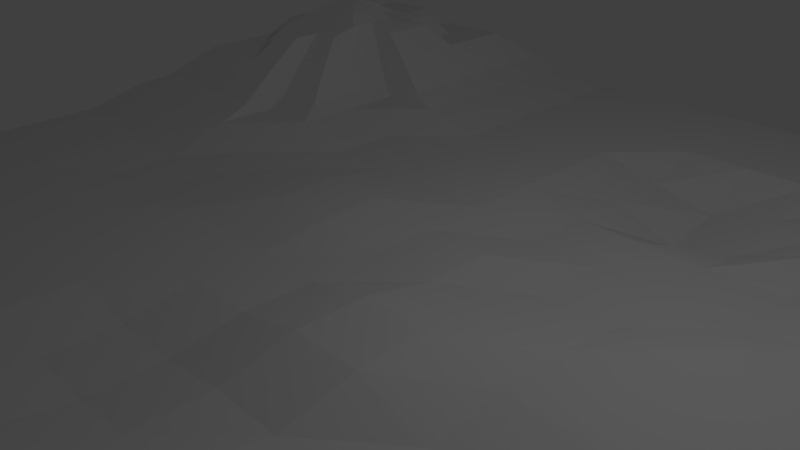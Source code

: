 # Source: gameboard1.blend  (saved by Blender 2.71.0; exported with 4.5.12 LTS)
import bpy
from mathutils import Matrix  # noqa: F401  (used for matrix-valued properties, if any)

bpy.ops.wm.read_factory_settings(use_empty=True)
scene = bpy.context.scene
scene.name = 'Scene'

# ---- collections
col_collection_1 = bpy.data.collections.new('Collection 1'); scene.collection.children.link(col_collection_1)

# ---- world
world_world = bpy.data.worlds.new('World'); scene.world = world_world
world_world.color = (0.05088, 0.05088, 0.05088)
world_world.use_sun_shadow = False
world_world.sun_shadow_jitter_overblur = 0.0
world_world.cycles.sampling_method = 'MANUAL'
world_world.cycles.sample_map_resolution = 256

# ---- cameras
cam_camera = bpy.data.cameras.new('Camera')
cam_camera.clip_end = 100.0
cam_camera.lens = 35.0
cam_camera.sensor_width = 32.0
cam_camera.sensor_height = 18.0
cam_camera.ortho_scale = 7.314
cam_camera.dof.focus_distance = 0.0
cam_camera.dof.aperture_fstop = 128.0

# ---- lights
light_lamp = bpy.data.lights.new('Lamp', 'POINT')
light_lamp.transmission_factor = 0.0
light_lamp.cutoff_distance = 30.0
light_lamp.energy = 100.0
light_lamp.shadow_buffer_clip_start = 1.001
light_lamp.shadow_soft_size = 0.1
light_lamp.shadow_maximum_resolution = 0.006
light_lamp.use_absolute_resolution = True
light_lamp.cycles.use_multiple_importance_sampling = False

# ---- meshes
me_plane = bpy.data.meshes.new('Plane')
me_plane.from_pydata([(-1.0, -1.0, 0.0), (1.0, -1.0, 0.02893), (-1.0, 1.0, 0.03115), (1.0, 1.0, 0.0), (-1.0, 0.0, 0.0), (0.0, -1.0, 0.0), (1.0, 0.0, 0.0), (0.0, 1.0, 0.0), (0.0, 0.0, 0.0), (-1.0, -0.5, 0.0), (0.5, -1.0, 0.02893), (1.0, 0.5, 0.0), (-0.5, 1.0, 0.03115), (-1.0, 0.5, 0.03115), (-0.5, -1.0, 0.0), (1.0, -0.5, 0.02893), (0.5, 1.0, 0.0), (0.0, 0.5, 0.0), (0.0, -0.5, -0.02058), (-0.5, 0.0, -0.01225), (0.5, 0.0, 0.0), (0.5, 0.5, 0.0), (-0.5, 0.5, 0.03115), (-0.5, -0.5, 0.0), (0.9731, -0.4236, 0.1175), (-1.0, -0.75, 0.0), (0.75, -1.0, 0.02893), (1.0, 0.75, 0.0), (-0.75, 1.0, 0.03115), (-1.0, 0.75, 0.03115), (-0.75, -1.0, 0.0), (1.0, -0.75, 0.02893), (0.75, 1.0, 0.0), (0.0, 0.75, 0.0), (0.0, -0.75, 0.0), (-0.75, 0.0, 0.0), (0.25, 0.0, 0.0), (-1.0, -0.25, 0.0), (0.25, -1.0, 0.02893), (1.0, 0.25, 0.0), (-0.25, 1.0, 0.0), (-1.0, 0.25, 0.03115), (-0.25, -1.0, 0.0), (1.0, -0.25, 0.02893), (0.25, 1.0, 0.0), (0.0, 0.25, 0.0), (0.0, -0.25, 0.0), (-0.25, 0.0, 0.01792), (0.75, 0.0, 0.0), (0.5, 0.75, 0.0), (0.5, 0.25, -0.02242), (0.25, 0.5, -0.07906), (0.75, 0.5, 0.0), (-0.8975, 0.6138, 0.1152), (-0.5, 0.25, 0.03115), (-0.6565, 0.8549, 0.1152), (-0.25, 0.5, 0.0), (-0.5, -0.25, 0.0), (-0.5, -0.75, 0.0), (-0.75, -0.5, 0.0), (-0.25, -0.5, 0.0), (0.5, -0.25, -0.01482), (0.4655, -0.9312, 0.1175), (0.25, -0.5, 0.02893), (0.9731, -0.6267, 0.1175), (0.75, 0.75, 0.0), (-0.25, 0.75, 0.0), (-0.25, -0.25, 0.0), (0.75, -0.25, 0.02893), (0.25, 0.75, 0.0), (0.25, 0.25, -0.02242), (0.75, 0.25, 0.0), (-0.4958, 0.5335, 0.1152), (-0.7492, 0.5878, 0.1997), (-0.25, 0.25, 0.0), (-0.75, -0.25, 0.0), (-0.7561, -0.5304, 0.06654), (-0.25, -0.75, 0.0), (0.25, -0.25, 0.02875), (0.6686, -0.9312, 0.1175), (0.6686, -0.5251, 0.1175), (-1.0, -0.875, 0.0), (0.875, -1.0, 0.02893), (1.0, 0.875, 0.0), (-0.875, 1.0, 0.03115), (-1.0, 0.875, 0.03115), (-0.875, -1.0, 0.0), (1.0, -0.875, 0.02893), (0.875, 1.0, 0.0), (0.0, 0.875, 0.0), (0.0, -0.875, 0.0), (-0.875, 0.0, 0.0), (0.125, 0.0, 0.0), (-1.0, -0.125, 0.0), (0.125, -1.0, 0.02893), (1.0, 0.125, 0.0), (-0.125, 1.0, 0.0), (-1.0, 0.125, 0.03115), (-0.125, -1.0, 0.0), (1.0, -0.125, 0.02893), (0.125, 1.0, 0.0), (0.0, 0.125, 0.0), (0.0, -0.125, 0.0), (-0.125, 0.0, 0.01792), (0.875, 0.0, 0.0), (0.5, 0.875, 0.0), (0.5, 0.125, 0.0), (0.125, 0.5, -0.03158), (0.625, 0.5, 0.0), (-0.5761, 0.7745, 0.1152), (-0.5, 0.125, 0.0), (-0.8975, 0.2924, 0.1152), (-0.375, 0.5, 0.03115), (-0.5, -0.125, -0.01225), (-0.5, -0.875, 0.0), (-0.875, -0.5, 0.0), (-0.375, -0.5, 0.0), (0.5, -0.125, 0.0), (0.567, -0.8297, 0.1175), (0.125, -0.5, 0.0), (0.9731, -0.2205, 0.1175), (-1.0, -0.625, 0.0), (0.625, -1.0, 0.02893), (1.0, 0.625, 0.0), (-0.625, 1.0, 0.03115), (-1.0, 0.625, 0.03115), (-0.625, -1.0, 0.0), (1.0, -0.625, 0.02893), (0.625, 1.0, 0.0), (0.0, 0.625, 0.0), (0.0, -0.625, 0.0), (-0.625, 0.0, -0.01225), (0.375, 0.0, 0.0), (-1.0, -0.375, 0.0), (0.375, -1.0, 0.02893), (1.0, 0.375, 0.0), (-0.375, 1.0, 0.03115), (-1.0, 0.375, 0.03115), (-0.375, -1.0, 0.0), (1.0, -0.375, 0.02893), (0.375, 1.0, 0.0), (0.0, 0.375, 0.0), (0.0, -0.375, -0.02058), (-0.375, 0.0, 0.0), (0.625, 0.0, 0.0), (0.5, 0.625, 0.0), (0.5, 0.375, -0.02242), (0.375, 0.5, -0.04747), (0.875, 0.5, 0.0), (-0.8975, 0.7745, 0.1152), (-0.5, 0.375, 0.03115), (-0.8172, 0.8549, 0.1152), (-0.125, 0.5, 0.0), (-0.5, -0.375, 0.0), (-0.5, -0.625, 0.0), (-0.625, -0.5, 0.0), (-0.125, -0.5, -0.02058), (0.5, -0.375, 0.01411), (0.2624, -0.9312, 0.1175), (0.375, -0.5, 0.02893), (0.9731, -0.8297, 0.1175), (0.75, 0.875, 0.0), (0.75, 0.625, 0.0), (0.625, 0.75, 0.0), (0.875, 0.75, 0.0), (-0.25, 0.875, 0.0), (-0.25, 0.625, 0.0), (-0.375, 0.75, 0.03115), (-0.125, 0.75, 0.0), (-0.25, -0.125, 0.0), (-0.25, -0.375, 0.0), (-0.375, -0.25, 0.0), (-0.125, -0.25, 0.0), (0.75, -0.125, 0.02893), (0.8716, -0.9312, 0.1175), (0.625, -0.25, 0.02893), (0.7701, -0.7282, 0.1175), (0.25, 0.875, 0.0), (0.25, 0.625, -0.05664), (0.125, 0.75, 0.0), (0.375, 0.75, 0.0), (0.25, 0.375, -0.02242), (0.25, 0.125, -0.02242), (0.125, 0.25, -0.02242), (0.375, 0.25, -0.02242), (0.75, 0.375, 0.0), (0.75, 0.125, 0.0), (0.625, 0.25, 0.0), (0.875, 0.25, 0.0), (-0.7368, 0.3728, 0.1152), (-0.6822, 0.5207, 0.1997), (-0.7157, 0.5207, 0.1997), (-0.5761, 0.3728, 0.1152), (-0.5761, 0.6942, 0.1152), (-0.75, 0.125, 0.03115), (-0.8975, 0.3728, 0.1152), (-0.625, 0.25, 0.03115), (-0.25, 0.375, 0.0), (-0.25, 0.125, 0.01792), (-0.375, 0.25, 0.0), (-0.125, 0.25, 0.0), (-0.75, -0.125, 0.0), (-0.75, -0.375, 0.0), (-0.875, -0.25, 0.0), (-0.625, -0.25, 0.0), (-0.7561, -0.9655, 0.06654), (-0.9736, -0.748, 0.06654), (-0.5385, -0.9655, 0.06654), (-0.625, -0.75, 0.0), (-0.25, -0.625, 0.0), (-0.25, -0.875, 0.0), (-0.375, -0.75, 0.0), (-0.125, -0.75, 0.0), (0.25, -0.125, 0.02875), (0.25, -0.375, 0.0), (0.125, -0.25, 0.02875), (0.375, -0.25, -0.01482), (0.25, -0.625, 0.02893), (0.364, -0.7282, 0.1175), (0.125, -0.75, 0.02893), (0.7701, -0.3221, 0.1175), (0.7701, -0.5251, 0.1175), (0.364, -0.5251, 0.1175), (0.567, -0.7282, 0.1175), (0.9731, -0.3221, 0.1175), (0.875, 0.875, 0.0), (-0.125, 0.875, 0.0), (-0.125, -0.125, 0.0), (0.875, -0.125, 0.02893), (0.375, 0.875, 0.0), (0.375, 0.375, -0.02242), (0.875, 0.375, 0.0), (-0.8975, 0.6942, 0.1152), (-0.7368, 0.8549, 0.1152), (-0.125, 0.375, 0.0), (-0.625, -0.125, -0.01225), (-0.625, -0.625, 0.0), (-0.125, -0.625, 0.0), (0.375, -0.125, 0.0), (0.364, -0.9312, 0.1175), (0.9731, -0.9312, 0.1175), (0.625, 0.875, 0.0), (0.625, 0.625, 0.0), (0.875, 0.625, 0.0), (-0.375, 0.875, 0.03115), (-0.375, 0.625, 0.03115), (-0.125, 0.625, 0.0), (-0.375, -0.125, 0.0), (-0.375, -0.375, 0.0), (-0.125, -0.375, -0.02058), (0.625, -0.125, 0.0), (0.625, -0.375, 0.02893), (0.567, -0.9312, 0.1175), (0.125, 0.875, 0.0), (0.125, 0.625, -0.03158), (0.375, 0.625, -0.02505), (0.125, 0.375, -0.02242), (0.125, 0.125, 0.0), (0.375, 0.125, -0.02242), (0.625, 0.375, 0.0), (0.625, 0.125, 0.0), (0.875, 0.125, 0.0), (-0.5761, 0.5335, 0.1152), (-0.8975, 0.5335, 0.1152), (-0.5761, 0.8549, 0.1152), (-0.8975, 0.8549, 0.1152), (-0.875, 0.125, 0.03115), (-0.625, 0.125, 0.03115), (-0.375, 0.375, 0.0), (-0.375, 0.125, 0.0), (-0.125, 0.125, 0.01792), (-0.875, -0.125, 0.0), (-0.875, -0.375, 0.0), (-0.625, -0.375, 0.0), (-0.9736, -0.9655, 0.06654), (-0.9736, -0.5304, 0.06654), (-0.625, -0.875, 0.0), (-0.375, -0.625, 0.0), (-0.375, -0.875, 0.0), (-0.125, -0.875, 0.0), (0.125, -0.125, 0.02875), (0.125, -0.375, 0.0), (0.375, -0.375, 0.01411), (0.125, -0.625, 0.02893), (0.125, -0.875, 0.02893), (0.9731, -0.5251, 0.1175), (0.567, -0.5251, 0.1175), (0.7701, -0.9312, 0.1175), (0.9731, -0.7282, 0.1175), (-0.9552, 0.9366, 0.0533), (-0.5332, 0.9366, 0.0533), (-0.9552, 0.5146, 0.0533), (-0.5332, 0.5146, 0.0533), (-0.7442, 0.9366, 0.0533), (-0.9552, 0.7256, 0.0533), (-0.9552, 0.3036, 0.0533), (-0.5504, 0.6657, 0.1619), (-0.5332, 0.3036, 0.0533), (-0.6941, 0.5515, 0.2125), (-0.6098, 0.4874, 0.1767), (-0.6098, 0.6063, 0.1767), (-0.8497, 0.9366, 0.0533), (-0.9552, 0.8311, 0.0533), (-0.9552, 0.1981, 0.0533), (-0.8476, 0.4874, 0.1619), (-0.8476, 0.5468, 0.1619), (-0.4277, 0.5146, 0.0533), (-0.6387, 0.9366, 0.0533), (-0.9552, 0.6201, 0.0533), (-0.4277, 0.9366, 0.0533), (-0.9552, 0.4091, 0.0533), (-0.6098, 0.5468, 0.1767), (-0.5332, 0.4091, 0.0533), (-0.7287, 0.7846, 0.1619), (-0.4277, 0.7256, 0.0533), (-0.8476, 0.6657, 0.1619), (-0.6098, 0.6657, 0.1619), (-0.6098, 0.428, 0.1619), (-0.7134, 0.5707, 0.2125), (-0.7287, 0.6657, 0.1767), (-0.7442, 0.1981, 0.0533), (-0.7287, 0.428, 0.1619), (-0.6387, 0.3036, 0.0533), (-0.7881, 0.7846, 0.1619), (-0.6098, 0.7252, 0.1619), (-0.4277, 0.8311, 0.0533), (-0.4277, 0.6201, 0.0533), (-0.7881, 0.5468, 0.1767), (-0.5504, 0.5468, 0.1619), (-0.6692, 0.7846, 0.1619), (-0.8476, 0.6063, 0.1619), (-0.8497, 0.1981, 0.0533), (-0.6387, 0.1981, 0.0533), (-0.4958, 0.8549, 0.1152), (-0.8975, 0.4531, 0.1152), (-0.6822, 0.6213, 0.1997), (-0.5761, 0.4531, 0.1152), (-0.7157, 0.5878, 0.1997), (-0.4958, 0.6942, 0.1152), (-0.7492, 0.5543, 0.1997), (-0.7157, 0.6213, 0.1997), (-0.8172, 0.6942, 0.1152), (-1.0, -0.5, 0.04574), (-0.6487, 0.5543, 0.1997), (-0.7368, 0.2924, 0.1152), (-0.8172, 0.3728, 0.1152), (-0.6565, 0.3728, 0.1152), (-0.6565, 0.7745, 0.1152), (-0.6487, 0.5878, 0.1997), (-0.4958, 0.7745, 0.1152), (-0.4958, 0.6138, 0.1152), (-0.8172, 0.7745, 0.1152), (-0.6487, 0.5207, 0.1997), (-1.0, -1.0, 0.04574), (-0.8172, 0.4531, 0.1152), (-0.8172, 0.2924, 0.1152), (-0.6565, 0.2924, 0.1152), (-0.7287, 0.7252, 0.1619), (-0.7287, 0.6063, 0.1767), (-0.7881, 0.6657, 0.1619), (-0.6692, 0.6657, 0.1767), (-0.7287, 0.4874, 0.1767), (-0.7287, 0.3685, 0.1619), (-0.7881, 0.428, 0.1619), (-0.6692, 0.428, 0.1619), (-0.6692, 0.7252, 0.1619), (-0.6692, 0.4874, 0.1767), (-0.5504, 0.6063, 0.1619), (-0.7881, 0.7252, 0.1619), (-0.7881, 0.6063, 0.1767), (-0.6692, 0.6063, 0.1767), (-0.7881, 0.4874, 0.1767), (-0.6692, 0.3685, 0.1619), (-0.6822, 0.5878, 0.1997), (-0.7492, 0.5207, 0.1997), (-0.7038, 0.5515, 0.2125), (-0.6941, 0.5803, 0.2125), (-0.7038, 0.5707, 0.2125), (-0.7134, 0.5611, 0.2125), (-0.7038, 0.5803, 0.2125), (-0.7038, 0.5611, 0.2125), (-0.6845, 0.5611, 0.2125), (-0.6845, 0.5707, 0.2125), (-0.6845, 0.5515, 0.2125), (-0.6941, 0.5611, 0.2125), (-0.6941, 0.5707, 0.2125), (-0.7134, 0.5515, 0.2125), (-0.5, -1.0, 0.04574), (-1.0, -0.75, 0.04574), (-0.75, -1.0, 0.04574), (-0.75, -0.5, 0.04574), (0.9732, -0.7284, 0.06604), (-1.0, -0.875, 0.04574), (-0.875, -1.0, 0.04574), (-0.5, -0.875, 0.04574), (-0.875, -0.5, 0.04574), (-1.0, -0.625, 0.04574), (-0.625, -1.0, 0.04574), (-1.0, -0.375, 0.04574), (-0.625, -0.5, 0.04574), (0.7702, -0.9315, 0.06604), (0.9732, -0.5254, 0.06604), (-0.625, -0.75, 0.04574), (-0.625, -0.625, 0.04574), (-0.875, -0.375, 0.04574), (0.5671, -0.9315, 0.06604), (0.9732, -0.9315, 0.06604), (-0.625, -0.875, 0.04574), (-0.7561, -0.748, 0.06654), (-0.9736, -0.8567, 0.06654), (-0.8649, -0.9655, 0.06654), (-0.5385, -0.8567, 0.06654), (-0.8649, -0.5304, 0.06654), (-0.9736, -0.6392, 0.06654), (-0.6473, -0.9655, 0.06654), (-0.9736, -0.4217, 0.06654), (-0.6473, -0.5304, 0.06654), (-0.7561, -0.6392, 0.06654), (-0.7561, -0.8567, 0.06654), (-0.8649, -0.748, 0.06654), (-0.6473, -0.748, 0.06654), (-0.6473, -0.6392, 0.06654), (-0.8649, -0.4217, 0.06654), (-0.8649, -0.6392, 0.06654), (-0.8649, -0.8567, 0.06654), (-0.6473, -0.8567, 0.06654), (0.3641, -0.9315, 0.06604), (0.9732, -0.3223, 0.06604), (0.3641, -0.5254, 0.06604), (0.7702, -0.3223, 0.06604), (0.8717, -0.9315, 0.06604), (0.9732, -0.83, 0.06604), (0.2625, -0.9315, 0.06604), (0.9732, -0.2208, 0.06604), (0.6686, -0.9315, 0.06604), (0.9732, -0.6269, 0.06604), (0.4656, -0.9315, 0.06604), (0.9732, -0.4238, 0.06604), (0.5671, -0.4238, 0.05401), (0.4656, -0.5254, 0.06604), (0.7702, -0.2208, 0.06604), (0.6686, -0.3223, 0.06604), (0.3641, -0.6269, 0.06604), (0.2625, -0.7284, 0.06604), (0.8717, -0.2208, 0.06604), (0.6686, -0.4238, 0.06604), (0.4656, -0.4238, 0.05401), (0.2625, -0.6269, 0.06604), (0.2625, -0.83, 0.06604), (0.567, -0.4236, 0.1055), (0.567, -0.6267, 0.1175), (0.4655, -0.5251, 0.1175), (0.8716, -0.5251, 0.1175), (0.7701, -0.2205, 0.1175), (0.7701, -0.4236, 0.1175), (0.6686, -0.3221, 0.1175), (0.8716, -0.3221, 0.1175), (0.364, -0.6267, 0.1175), (0.364, -0.8297, 0.1175), (0.2624, -0.7282, 0.1175), (0.4655, -0.7282, 0.1175), (0.7701, -0.6267, 0.1175), (0.7701, -0.8297, 0.1175), (0.6686, -0.7282, 0.1175), (0.8716, -0.7282, 0.1175), (0.8716, -0.2205, 0.1175), (0.4655, -0.6267, 0.1175), (0.8716, -0.6267, 0.1175), (0.6686, -0.4236, 0.1175), (0.8716, -0.4236, 0.1175), (0.4655, -0.4236, 0.1055), (0.2624, -0.6267, 0.1175), (0.2624, -0.8297, 0.1175), (0.4655, -0.8297, 0.1175), (0.6686, -0.6267, 0.1175), (0.6686, -0.8297, 0.1175), (0.8716, -0.8297, 0.1175)], [], [(225, 83, 3, 88), (226, 89, 7, 96), (227, 102, 8, 103), (228, 99, 6, 104), (229, 105, 16, 140), (230, 146, 21, 147), (231, 135, 11, 148), (355, 344, 189, 345), (336, 262, 311, 299), (234, 141, 17, 152), (235, 113, 19, 131), (236, 154, 23, 155), (237, 130, 18, 156), (238, 117, 20, 132), (476, 160, 288, 464), (475, 462, 176, 463), (241, 161, 32, 128), (242, 162, 65, 163), (243, 123, 27, 164), (244, 165, 40, 136), (245, 166, 66, 167), (246, 129, 33, 168), (247, 169, 47, 143), (248, 170, 67, 171), (249, 142, 46, 172), (250, 173, 48, 144), (474, 461, 221, 80), (473, 118, 223, 460), (253, 177, 44, 100), (254, 178, 69, 179), (255, 145, 49, 180), (256, 181, 51, 107), (257, 182, 70, 183), (258, 106, 50, 184), (259, 185, 52, 108), (260, 186, 71, 187), (261, 95, 39, 188), (72, 350, 367, 328), (344, 356, 372, 362), (109, 347, 365, 324), (151, 351, 368, 323), (347, 109, 264, 55), (267, 110, 54, 196), (268, 197, 56, 112), (269, 198, 74, 199), (270, 101, 45, 200), (271, 201, 35, 91), (272, 202, 75, 203), (273, 153, 57, 204), (14, 114, 394, 387), (81, 0, 353, 392), (276, 114, 58, 208), (277, 209, 60, 116), (278, 210, 77, 211), (279, 90, 34, 212), (280, 213, 36, 92), (281, 214, 78, 215), (282, 157, 61, 216), (283, 217, 63, 119), (472, 458, 218, 459), (469, 24, 224, 456), (468, 454, 220, 455), (467, 64, 285, 452), (466, 450, 286, 451), (161, 225, 88, 32), (65, 164, 225, 161), (164, 27, 83, 225), (165, 226, 96, 40), (66, 168, 226, 165), (168, 33, 89, 226), (169, 227, 103, 47), (67, 172, 227, 169), (172, 46, 102, 227), (173, 228, 104, 48), (173, 68, 429, 440), (228, 173, 440, 444), (177, 229, 140, 44), (69, 180, 229, 177), (180, 49, 105, 229), (181, 230, 147, 51), (70, 184, 230, 181), (184, 50, 146, 230), (185, 231, 148, 52), (71, 188, 231, 185), (188, 39, 135, 231), (85, 29, 294, 302), (245, 167, 314, 326), (267, 196, 322, 332), (194, 267, 332, 320), (22, 112, 306, 292), (124, 28, 293, 307), (197, 234, 152, 56), (74, 200, 234, 197), (200, 45, 141, 234), (201, 235, 131, 35), (75, 204, 235, 201), (204, 57, 113, 235), (114, 276, 407, 394), (236, 155, 399, 403), (208, 58, 154, 236), (209, 237, 156, 60), (77, 212, 237, 209), (212, 34, 130, 237), (213, 238, 132, 36), (78, 216, 238, 213), (216, 61, 117, 238), (87, 31, 391, 431), (68, 175, 441, 429), (175, 251, 445, 441), (219, 284, 448, 443), (122, 26, 400, 434), (134, 10, 405, 436), (105, 241, 128, 16), (49, 163, 241, 105), (163, 65, 161, 241), (145, 242, 163, 49), (21, 108, 242, 145), (108, 52, 162, 242), (162, 243, 164, 65), (52, 148, 243, 162), (148, 11, 123, 243), (136, 12, 290, 309), (125, 13, 291, 308), (167, 66, 165, 244), (137, 41, 295, 310), (167, 244, 325, 314), (112, 56, 166, 245), (166, 246, 168, 66), (56, 152, 246, 166), (152, 17, 129, 246), (113, 247, 143, 19), (57, 171, 247, 113), (171, 67, 169, 247), (153, 248, 171, 57), (23, 116, 248, 153), (116, 60, 170, 248), (170, 249, 172, 67), (60, 156, 249, 170), (156, 18, 142, 249), (117, 250, 144, 20), (61, 175, 250, 117), (175, 68, 173, 250), (157, 251, 175, 61), (251, 157, 438, 445), (282, 159, 439, 446), (159, 63, 428, 439), (26, 82, 430, 400), (127, 15, 401, 435), (89, 253, 100, 7), (33, 179, 253, 89), (179, 69, 177, 253), (129, 254, 179, 33), (17, 107, 254, 129), (107, 51, 178, 254), (178, 255, 180, 69), (51, 147, 255, 178), (147, 21, 145, 255), (141, 256, 107, 17), (45, 183, 256, 141), (183, 70, 181, 256), (101, 257, 183, 45), (8, 92, 257, 101), (92, 36, 182, 257), (182, 258, 184, 70), (36, 132, 258, 182), (132, 20, 106, 258), (146, 259, 108, 21), (50, 187, 259, 146), (187, 71, 185, 259), (106, 260, 187, 50), (20, 144, 260, 106), (144, 48, 186, 260), (186, 261, 188, 71), (48, 104, 261, 186), (104, 6, 95, 261), (54, 150, 312, 297), (28, 84, 301, 293), (2, 85, 302, 289), (266, 194, 320, 331), (196, 54, 297, 322), (41, 97, 303, 295), (112, 245, 326, 306), (12, 124, 307, 290), (29, 125, 308, 294), (13, 137, 310, 291), (244, 136, 309, 325), (150, 22, 292, 312), (84, 2, 289, 301), (4, 91, 266, 97), (91, 35, 194, 266), (97, 266, 331, 303), (35, 131, 267, 194), (131, 19, 110, 267), (150, 268, 112, 22), (54, 199, 268, 150), (199, 74, 197, 268), (110, 269, 199, 54), (19, 143, 269, 110), (143, 47, 198, 269), (198, 270, 200, 74), (47, 103, 270, 198), (103, 8, 101, 270), (93, 271, 91, 4), (37, 203, 271, 93), (203, 75, 201, 271), (133, 272, 203, 37), (30, 126, 397, 389), (115, 59, 202, 272), (202, 273, 204, 75), (59, 155, 273, 202), (155, 23, 153, 273), (59, 115, 395, 390), (115, 272, 404, 395), (86, 30, 389, 393), (121, 25, 388, 396), (133, 9, 342, 398), (276, 208, 402, 407), (25, 81, 392, 388), (126, 14, 387, 397), (208, 236, 403, 402), (154, 277, 116, 23), (58, 211, 277, 154), (211, 77, 209, 277), (114, 278, 211, 58), (14, 138, 278, 114), (138, 42, 210, 278), (210, 279, 212, 77), (42, 98, 279, 210), (98, 5, 90, 279), (102, 280, 92, 8), (46, 215, 280, 102), (215, 78, 213, 280), (142, 281, 215, 46), (18, 119, 281, 142), (119, 63, 214, 281), (214, 282, 216, 78), (63, 159, 282, 214), (157, 282, 446, 438), (130, 283, 119, 18), (34, 219, 283, 130), (139, 43, 427, 437), (90, 284, 219, 34), (5, 94, 284, 90), (63, 217, 442, 428), (283, 219, 443, 447), (1, 87, 431, 406), (99, 228, 444, 433), (217, 283, 447, 442), (43, 99, 433, 427), (10, 122, 434, 405), (284, 94, 432, 448), (38, 134, 436, 426), (82, 1, 406, 430), (31, 127, 435, 391), (94, 38, 426, 432), (15, 139, 437, 401), (319, 360, 365, 357), (357, 365, 329, 313), (366, 299, 352, 190), (368, 357, 313, 323), (369, 358, 319, 359), (370, 300, 316, 360), (369, 327, 339, 73), (295, 303, 111, 195), (301, 289, 265, 151), (294, 308, 53, 232), (292, 306, 72, 262), (314, 325, 349, 338), (303, 331, 355, 111), (308, 291, 263, 53), (326, 314, 338, 350), (332, 322, 346, 356), (291, 310, 334, 263), (302, 294, 232, 149), (312, 292, 262, 336), (289, 302, 149, 265), (307, 293, 233, 55), (325, 309, 333, 349), (322, 297, 192, 346), (310, 295, 195, 334), (290, 307, 55, 264), (331, 320, 344, 355), (297, 312, 336, 192), (309, 290, 264, 333), (306, 326, 350, 72), (320, 332, 356, 344), (293, 301, 151, 233), (338, 193, 316, 296), (233, 151, 323, 313), (354, 345, 363, 371), (263, 334, 304, 305), (345, 189, 321, 363), (232, 53, 330, 315), (109, 349, 333, 264), (193, 338, 349, 109), (53, 263, 305, 330), (193, 109, 324, 316), (149, 351, 151, 265), (232, 341, 351, 149), (347, 55, 329, 365), (262, 72, 328, 311), (341, 232, 315, 359), (350, 338, 296, 367), (356, 346, 364, 372), (55, 233, 313, 329), (351, 341, 359, 368), (334, 354, 371, 304), (195, 345, 354, 334), (189, 344, 362, 321), (111, 355, 345, 195), (346, 192, 317, 364), (360, 316, 324, 365), (358, 369, 73, 337), (321, 364, 366, 361), (364, 317, 299, 366), (300, 367, 296, 316), (311, 328, 367, 300), (359, 319, 357, 368), (330, 369, 359, 315), (305, 327, 369, 330), (370, 360, 335, 373), (300, 370, 373, 348), (327, 371, 374, 339), (371, 361, 191, 374), (304, 371, 327, 305), (363, 321, 361, 371), (362, 372, 364, 321), (192, 336, 299, 317), (190, 352, 383, 298), (73, 339, 378, 318), (337, 73, 318, 377), (373, 335, 376, 385), (348, 373, 385, 382), (339, 374, 386, 378), (374, 191, 375, 386), (361, 366, 190, 191), (360, 319, 340, 335), (299, 311, 343, 352), (311, 300, 348, 343), (319, 358, 337, 340), (298, 383, 381, 384), (386, 375, 380, 378), (375, 298, 384, 380), (378, 380, 377, 318), (377, 385, 376, 379), (380, 384, 385, 377), (384, 381, 382, 385), (191, 190, 298, 375), (340, 337, 377, 379), (343, 348, 382, 381), (352, 343, 381, 383), (335, 340, 379, 376), (353, 393, 410, 274), (396, 388, 206, 413), (394, 407, 425, 411), (399, 390, 76, 416), (397, 387, 207, 414), (403, 399, 416, 421), (388, 392, 409, 206), (392, 353, 274, 409), (407, 402, 420, 425), (404, 398, 415, 422), (390, 395, 412, 76), (387, 394, 411, 207), (389, 397, 414, 205), (342, 396, 413, 275), (155, 59, 390, 399), (9, 121, 396, 342), (0, 86, 393, 353), (272, 133, 398, 404), (423, 417, 76, 412), (424, 418, 408, 419), (417, 421, 416, 76), (408, 420, 421, 417), (275, 412, 422, 415), (413, 423, 412, 275), (206, 419, 423, 413), (419, 408, 417, 423), (409, 424, 419, 206), (274, 410, 424, 409), (410, 205, 418, 424), (418, 425, 420, 408), (205, 414, 425, 418), (414, 207, 411, 425), (393, 389, 205, 410), (395, 404, 422, 412), (402, 403, 421, 420), (398, 342, 275, 415), (431, 391, 288, 160), (438, 446, 470, 449), (427, 433, 120, 224), (441, 445, 468, 455), (442, 447, 471, 457), (405, 434, 79, 252), (433, 444, 465, 120), (445, 438, 449, 468), (448, 432, 158, 472), (391, 435, 64, 288), (436, 405, 252, 62), (437, 427, 224, 24), (430, 406, 240, 174), (439, 428, 222, 451), (400, 430, 174, 287), (446, 439, 451, 470), (432, 426, 239, 158), (406, 431, 160, 240), (440, 429, 220, 453), (447, 443, 459, 471), (428, 442, 457, 222), (429, 441, 455, 220), (444, 440, 453, 465), (443, 448, 472, 459), (434, 400, 287, 79), (435, 401, 285, 64), (426, 436, 62, 239), (401, 437, 24, 285), (220, 456, 465, 453), (456, 224, 120, 465), (457, 466, 451, 222), (218, 460, 466, 457), (460, 223, 450, 466), (461, 467, 452, 221), (176, 464, 467, 461), (464, 288, 64, 467), (286, 80, 468, 449), (80, 221, 454, 468), (454, 469, 456, 220), (221, 452, 469, 454), (452, 285, 24, 469), (451, 286, 449, 470), (459, 218, 457, 471), (158, 239, 458, 472), (458, 473, 460, 218), (239, 62, 473, 458), (62, 252, 118, 473), (450, 474, 80, 286), (223, 463, 474, 450), (463, 176, 461, 474), (118, 475, 463, 223), (252, 79, 475, 118), (79, 287, 462, 475), (462, 476, 464, 176), (287, 174, 476, 462), (174, 240, 160, 476)])
me_plane.use_remesh_preserve_volume = False
me_plane.use_remesh_preserve_attributes = False
me_plane.use_mirror_vertex_groups = False
me_plane.update()

# ---- objects
ob_plane = bpy.data.objects.new('Plane', me_plane)
ob_lamp = bpy.data.objects.new('Lamp', light_lamp)
ob_camera = bpy.data.objects.new('Camera', cam_camera)

# ---- transforms, parenting, visibility, modifiers, constraints
ob_plane.location = (0.0, 0.0, 0.0)
ob_plane.scale = (8.03, 8.03, 8.03)
ob_plane.lineart.crease_threshold = 0.0
ob_lamp.location = (4.076, 1.005, 5.904)
ob_lamp.rotation_euler = (0.6503, 0.05522, 1.866)
ob_lamp.lock_rotations_4d = False
ob_lamp.empty_display_type = 'ARROWS'
ob_lamp.color = (0.0, 0.0, 0.0, 0.0)
ob_lamp.lineart.crease_threshold = 0.0
ob_camera.location = (7.481, -6.508, 5.344)
ob_camera.rotation_euler = (1.109, 0.01082, 0.8149)
ob_camera.lock_rotations_4d = False
ob_camera.empty_display_type = 'ARROWS'
ob_camera.color = (0.0, 0.0, 0.0, 0.0)
ob_camera.display_type = 'WIRE'
ob_camera.lineart.crease_threshold = 0.0

# ---- collection membership
col_collection_1.objects.link(ob_plane)
col_collection_1.objects.link(ob_lamp)
col_collection_1.objects.link(ob_camera)

# ---- scene / render settings (as saved in the file)
scene.camera = ob_camera
scene.frame_start = 1; scene.frame_end = 250; scene.frame_set(1)
scene.render.engine = 'BLENDER_EEVEE_NEXT'
scene.render.resolution_percentage = 50
scene.render.dither_intensity = 0.0
scene.cycles.use_denoising = False
scene.cycles.samples = 10
scene.cycles.sampling_pattern = 'TABULATED_SOBOL'
scene.cycles.light_sampling_threshold = 0.0
scene.cycles.use_adaptive_sampling = False
scene.cycles.use_light_tree = False
scene.cycles.blur_glossy = 0.0
scene.cycles.volume_bounces = 1
scene.cycles.pixel_filter_type = 'GAUSSIAN'
scene.cycles.sample_clamp_indirect = 0.0
scene.view_settings.view_transform = 'Standard'
bpy.context.view_layer.update()
